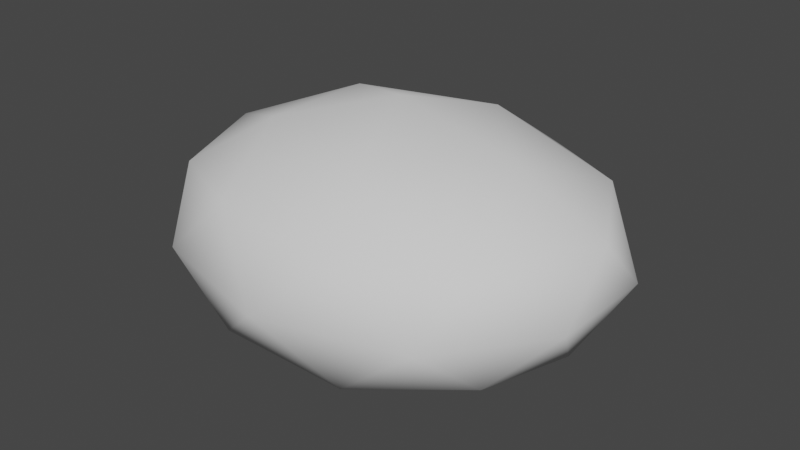# Source: stone.blend  (saved by Blender 2.80.75; exported with 4.5.12 LTS)
import bpy
from mathutils import Matrix  # noqa: F401  (used for matrix-valued properties, if any)

bpy.ops.wm.read_factory_settings(use_empty=True)
scene = bpy.context.scene
scene.name = 'Scene'

# ---- world
world_world = bpy.data.worlds.new('World'); scene.world = world_world
world_world.use_nodes = True; world_world.node_tree.nodes.clear()
_N = world_world.node_tree.nodes; _L = world_world.node_tree.links
n0 = _N.new('ShaderNodeOutputWorld'); n0.name = 'World Output'; n0.location = (300, 300)
n1 = _N.new('ShaderNodeBackground'); n1.name = 'Background'; n1.location = (10, 300)
n1.inputs[0].default_value = (0.05088, 0.05088, 0.05088, 1.0)
_L.new(n1.outputs[0], n0.inputs[0])
n0.is_active_output = True
world_world.color = (0.05088, 0.05088, 0.05088)
world_world.use_sun_shadow = False
world_world.sun_shadow_jitter_overblur = 0.0

# ---- meshes
me_icosphere = bpy.data.meshes.new('Icosphere')
me_icosphere.from_pydata([(-0.0001163, 0.0005527, -0.9599), (0.6974, -0.5049, -0.4121), (-0.2764, -0.8506, -0.4472), (-0.8264, -0.0008551, -0.375), (-0.2773, 0.8542, -0.45), (0.7116, 0.515, -0.4331), (0.2835, -0.8793, 0.4691), (-0.7342, -0.5352, 0.4597), (-0.7371, 0.5382, 0.4628), (0.2769, 0.8528, 0.4489), (0.9131, 0.0005458, 0.4646), (-8.641e-05, -0.0003319, 1.081), (-0.157, -0.479, -0.7954), (0.3981, -0.2837, -0.7439), (0.2628, -0.8089, -0.5257), (0.799, 0.001104, -0.4592), (0.4216, 0.3058, -0.8367), (-0.4979, 0.0005028, -0.7642), (-0.6755, -0.4895, -0.5064), (-0.1611, 0.495, -0.8379), (-0.6743, 0.4877, -0.5059), (0.262, 0.8061, -0.5228), (0.9162, -0.2965, 0.0056), (0.9239, 0.2983, 0.003299), (-6.484e-06, -1.026, -0.0007354), (0.5955, -0.8228, 0.0004141), (-0.9159, -0.2971, 0.004977), (-0.5956, -0.8228, 0.0003568), (-0.5878, 0.809, 0.0), (-0.9238, 0.2988, 0.003755), (0.5878, 0.809, 0.0), (7.736e-06, 1.02, -0.0001057), (0.704, -0.5139, 0.5479), (-0.2714, -0.8415, 0.5576), (-0.8608, 0.0001991, 0.5374), (-0.2639, 0.8128, 0.5295), (0.6943, 0.5057, 0.5345), (0.1656, -0.512, 0.8802), (0.5257, 0.0, 0.8507), (-0.4277, -0.3109, 0.8587), (-0.4253, 0.309, 0.8507), (0.1635, 0.5039, 0.8606)], [], [(0, 13, 12), (1, 13, 15), (0, 12, 17), (0, 17, 19), (0, 19, 16), (1, 15, 22), (2, 14, 24), (3, 18, 26), (4, 20, 28), (5, 21, 30), (1, 22, 25), (2, 24, 27), (3, 26, 29), (4, 28, 31), (5, 30, 23), (6, 32, 37), (7, 33, 39), (8, 34, 40), (9, 35, 41), (10, 36, 38), (38, 41, 11), (38, 36, 41), (36, 9, 41), (41, 40, 11), (41, 35, 40), (35, 8, 40), (40, 39, 11), (40, 34, 39), (34, 7, 39), (39, 37, 11), (39, 33, 37), (33, 6, 37), (37, 38, 11), (37, 32, 38), (32, 10, 38), (23, 36, 10), (23, 30, 36), (30, 9, 36), (31, 35, 9), (31, 28, 35), (28, 8, 35), (29, 34, 8), (29, 26, 34), (26, 7, 34), (27, 33, 7), (27, 24, 33), (24, 6, 33), (25, 32, 6), (25, 22, 32), (22, 10, 32), (30, 31, 9), (30, 21, 31), (21, 4, 31), (28, 29, 8), (28, 20, 29), (20, 3, 29), (26, 27, 7), (26, 18, 27), (18, 2, 27), (24, 25, 6), (24, 14, 25), (14, 1, 25), (22, 23, 10), (22, 15, 23), (15, 5, 23), (16, 21, 5), (16, 19, 21), (19, 4, 21), (19, 20, 4), (19, 17, 20), (17, 3, 20), (17, 18, 3), (17, 12, 18), (12, 2, 18), (15, 16, 5), (15, 13, 16), (13, 0, 16), (12, 14, 2), (12, 13, 14), (13, 1, 14)])
me_icosphere.polygons.foreach_set('use_smooth', [True] * 80)
_uv = me_icosphere.uv_layers.new(name='UVMap')
_uv.uv.foreach_set('vector', [0.445, 0.3926, 0.51, 0.2598, 0.5667, 0.4158, 0.5738, 0.1343, 0.51, 0.2598, 0.4575, 0.1074, 0.2645, 0.005129, 0.3517, 0.1179, 0.2406, 0.1104, 0.2645, 0.005129, 0.2406, 0.1104, 0.1452, 0.0, 0.445, 0.3926, 0.3534, 0.4089, 0.3747, 0.259, 0.5738, 0.1343, 0.4575, 0.1074, 0.5545, 0.01045, 0.4544, 0.5937, 0.5496, 0.5077, 0.5678, 0.6591, 0.203, 0.2477, 0.3217, 0.2509, 0.2332, 0.389, 0.03309, 0.07413, 0.111, 0.1433, 0.0, 0.2301, 0.9198, 0.143, 0.8704, 0.2883, 0.8001, 0.1258, 0.5738, 0.1343, 0.5545, 0.01045, 0.6784, 0.103, 0.4544, 0.5937, 0.5678, 0.6591, 0.4409, 0.7536, 0.203, 0.2477, 0.2332, 0.389, 0.1047, 0.324, 0.7994, 0.418, 0.6845, 0.4266, 0.7257, 0.2883, 0.9198, 0.143, 0.8001, 0.1258, 0.8725, 0.01, 0.6754, 0.65, 0.7873, 0.6243, 0.7241, 0.7959, 0.4518, 0.916, 0.5687, 0.8553, 0.5464, 1.0, 0.254, 0.8018, 0.2112, 0.945, 0.1273, 0.8148, 0.1334, 0.5259, 0.1985, 0.652, 0.05573, 0.6535, 0.9176, 0.6315, 1.0, 0.7537, 0.8656, 0.7816, 0.8656, 0.7816, 0.937, 0.9222, 0.8074, 0.9319, 0.8656, 0.7816, 1.0, 0.7537, 0.937, 0.9222, 0.0256, 0.5186, 0.1334, 0.5259, 0.05573, 0.6535, 0.05573, 0.6535, 0.1273, 0.8148, 0.0, 0.8092, 0.05573, 0.6535, 0.1985, 0.652, 0.1273, 0.8148, 0.1985, 0.652, 0.254, 0.8018, 0.1273, 0.8148, 0.1273, 0.8148, 0.06885, 0.945, 0.0, 0.8092, 0.1273, 0.8148, 0.2112, 0.945, 0.06885, 0.945, 0.4098, 0.9991, 0.4518, 0.916, 0.5464, 1.0, 0.7123, 0.9399, 0.7241, 0.7959, 0.8074, 0.9319, 0.5464, 1.0, 0.5687, 0.8553, 0.6754, 0.9119, 0.5687, 0.8553, 0.6698, 0.7578, 0.6754, 0.9119, 0.7241, 0.7959, 0.8656, 0.7816, 0.8074, 0.9319, 0.7241, 0.7959, 0.7873, 0.6243, 0.8656, 0.7816, 0.7873, 0.6243, 0.9176, 0.6315, 0.8656, 0.7816, 1.0, 0.5833, 1.0, 0.7537, 0.9176, 0.6315, 0.8725, 0.01, 0.8001, 0.1258, 0.7299, 0.0, 0.8001, 0.1258, 0.6784, 0.1397, 0.7299, 0.0, 0.2583, 0.5138, 0.1985, 0.652, 0.1334, 0.5259, 0.2583, 0.5138, 0.3267, 0.6791, 0.1985, 0.652, 0.3267, 0.6791, 0.254, 0.8018, 0.1985, 0.652, 0.1047, 0.324, 0.1247, 0.4889, 0.01685, 0.3967, 0.1047, 0.324, 0.2332, 0.389, 0.1247, 0.4889, 0.2332, 0.389, 0.2486, 0.5138, 0.1247, 0.4889, 0.4409, 0.7536, 0.5687, 0.8553, 0.4518, 0.916, 0.4409, 0.7536, 0.5678, 0.6591, 0.5687, 0.8553, 0.5678, 0.6591, 0.6698, 0.7578, 0.5687, 0.8553, 0.7356, 0.5077, 0.7873, 0.6243, 0.6754, 0.65, 0.7356, 0.5077, 0.8749, 0.5096, 0.7873, 0.6243, 0.8749, 0.5096, 0.9176, 0.6315, 0.7873, 0.6243, 0.8001, 0.1258, 0.7257, 0.2883, 0.6784, 0.1397, 0.8001, 0.1258, 0.8704, 0.2883, 0.7257, 0.2883, 0.8704, 0.2883, 0.7994, 0.418, 0.7257, 0.2883, 0.0, 0.2301, 0.1047, 0.324, 0.01685, 0.3967, 0.0, 0.2301, 0.111, 0.1433, 0.1047, 0.324, 0.111, 0.1433, 0.203, 0.2477, 0.1047, 0.324, 0.353, 0.8417, 0.4409, 0.7536, 0.4518, 0.916, 0.2332, 0.389, 0.3217, 0.2509, 0.3517, 0.4107, 0.3517, 0.661, 0.4544, 0.5937, 0.4409, 0.7536, 0.5678, 0.6591, 0.6754, 0.6007, 0.6698, 0.7578, 0.5678, 0.6591, 0.5496, 0.5077, 0.6754, 0.6007, 0.6451, 0.2698, 0.5738, 0.1343, 0.6784, 0.103, 0.8749, 0.5096, 1.0, 0.5833, 0.9176, 0.6315, 0.5545, 0.01045, 0.4575, 0.1074, 0.4257, 0.0, 0.4575, 0.1074, 0.3517, 0.1187, 0.4257, 0.0, 0.9865, 0.2665, 0.8704, 0.2883, 0.9198, 0.143, 0.9865, 0.2665, 0.9147, 0.4266, 0.8704, 0.2883, 0.9147, 0.4266, 0.7994, 0.418, 0.8704, 0.2883, 0.1452, 0.0, 0.111, 0.1433, 0.03309, 0.07413, 0.1452, 0.0, 0.2406, 0.1104, 0.111, 0.1433, 0.2406, 0.1104, 0.203, 0.2477, 0.111, 0.1433, 0.2406, 0.1104, 0.3217, 0.2509, 0.203, 0.2477, 0.2406, 0.1104, 0.3517, 0.1179, 0.3217, 0.2509, 0.5667, 0.4158, 0.6784, 0.3996, 0.6093, 0.5077, 0.4575, 0.1074, 0.3747, 0.259, 0.3517, 0.1187, 0.4575, 0.1074, 0.51, 0.2598, 0.3747, 0.259, 0.51, 0.2598, 0.445, 0.3926, 0.3747, 0.259, 0.5667, 0.4158, 0.6451, 0.2698, 0.6784, 0.3996, 0.5667, 0.4158, 0.51, 0.2598, 0.6451, 0.2698, 0.51, 0.2598, 0.5738, 0.1343, 0.6451, 0.2698])
me_icosphere.use_remesh_preserve_volume = False
me_icosphere.use_remesh_preserve_attributes = False
me_icosphere.use_mirror_vertex_groups = False
me_icosphere.update()

# ---- objects
ob_icosphere = bpy.data.objects.new('Icosphere', me_icosphere)

# ---- transforms, parenting, visibility, modifiers, constraints
ob_icosphere.location = (-0.7238, 2.779, 0.02332)
ob_icosphere.scale = (1.875, 1.5, 1.0)
ob_icosphere.lineart.crease_threshold = 0.0

# ---- collection membership
scene.collection.objects.link(ob_icosphere)

# ---- scene / render settings (as saved in the file)
scene.frame_start = 1; scene.frame_end = 250; scene.frame_set(83)
scene.render.engine = 'BLENDER_EEVEE_NEXT'
scene.cycles.use_denoising = False
scene.cycles.samples = 128
scene.cycles.sampling_pattern = 'TABULATED_SOBOL'
scene.cycles.use_adaptive_sampling = False
scene.cycles.use_light_tree = False
scene.view_settings.view_transform = 'Filmic'
bpy.context.view_layer.update()

# ---- added for rendering (the .blend has no active camera and no usable light): camera, sun
cam_auto = bpy.data.cameras.new('AutoCamera')
cam_auto.lens = 50.0
cam_auto.sensor_width = 36.0
cam_auto.clip_end = 1000.0
ob_auto_camera = bpy.data.objects.new('AutoCamera', cam_auto)
scene.collection.objects.link(ob_auto_camera)
ob_auto_camera.location = (3.9566, -2.8413, 3.82835)
ob_auto_camera.rotation_euler = (1.09748, -7.21219e-08, 0.694738)
scene.camera = ob_auto_camera
light_auto_sun = bpy.data.lights.new('AutoSun', 'SUN')
light_auto_sun.energy = 3.0
light_auto_sun.angle = 0.0523599
ob_auto_sun = bpy.data.objects.new('AutoSun', light_auto_sun)
scene.collection.objects.link(ob_auto_sun)
ob_auto_sun.rotation_euler = (0.872665, 0.174533, 0.523599)
bpy.context.view_layer.update()

